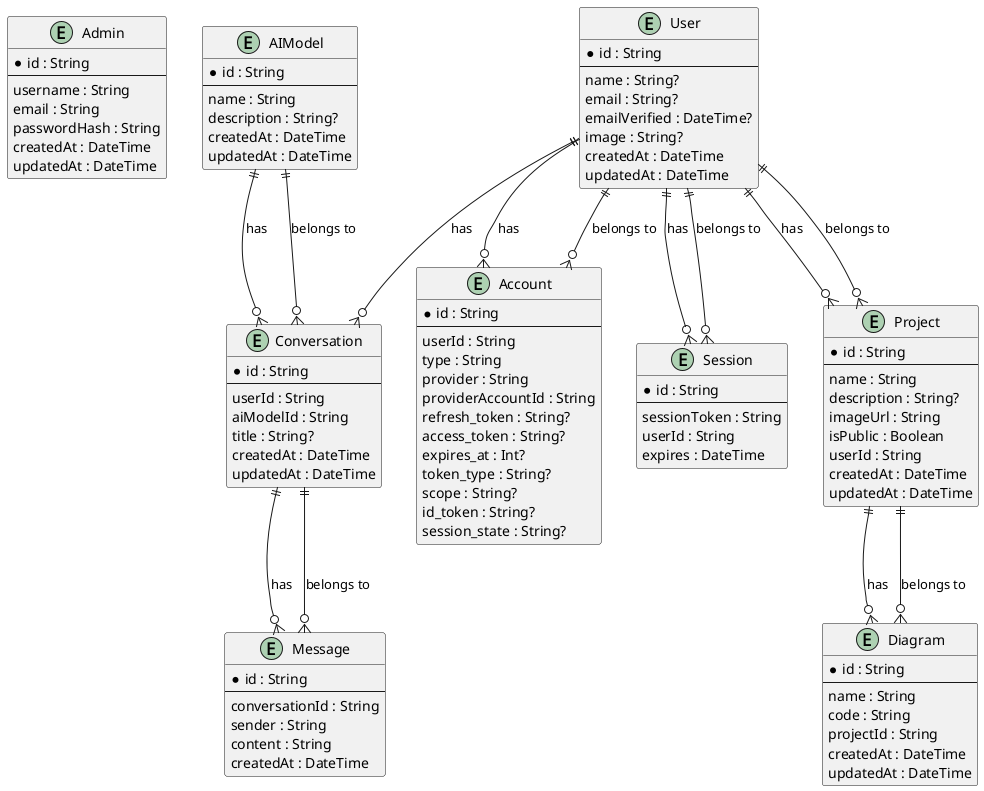

The diagram above was rendered by PlantUML. Its source (embedded in the PNG):
@startuml
entity "Admin" as Admin {
  * id : String
  --
  username : String
  email : String
  passwordHash : String
  createdAt : DateTime
  updatedAt : DateTime
}

entity "AIModel" as AIModel {
  * id : String
  --
  name : String
  description : String?
  createdAt : DateTime
  updatedAt : DateTime
}

entity "Conversation" as Conversation {
  * id : String
  --
  userId : String
  aiModelId : String
  title : String?
  createdAt : DateTime
  updatedAt : DateTime
}

entity "Message" as Message {
  * id : String
  --
  conversationId : String
  sender : String
  content : String
  createdAt : DateTime
}

entity "Account" as Account {
  * id : String
  --
  userId : String
  type : String
  provider : String
  providerAccountId : String
  refresh_token : String?
  access_token : String?
  expires_at : Int?
  token_type : String?
  scope : String?
  id_token : String?
  session_state : String?
}

entity "Session" as Session {
  * id : String
  --
  sessionToken : String
  userId : String
  expires : DateTime
}

entity "User" as User {
  * id : String
  --
  name : String?
  email : String?
  emailVerified : DateTime?
  image : String?
  createdAt : DateTime
  updatedAt : DateTime
}

entity "Project" as Project {
  * id : String
  --
  name : String
  description : String?
  imageUrl : String
  isPublic : Boolean
  userId : String
  createdAt : DateTime
  updatedAt : DateTime
}

entity "Diagram" as Diagram {
  * id : String
  --
  name : String
  code : String
  projectId : String
  createdAt : DateTime
  updatedAt : DateTime
}

User ||--o{ Account : has
User ||--o{ Session : has
User ||--o{ Project : has
Project ||--o{ Diagram : has
AIModel ||--o{ Conversation : has
Conversation ||--o{ Message : has
User ||--o{ Conversation : has
Conversation }o--|| AIModel : belongs to
Message }o--|| Conversation : belongs to
Account }o--|| User : belongs to
Session }o--|| User : belongs to
Project }o--|| User : belongs to
Diagram }o--|| Project : belongs to
@enduml